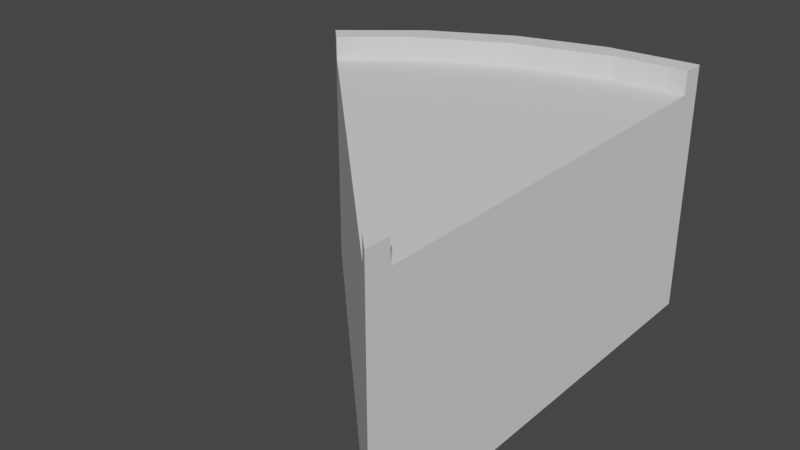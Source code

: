 # Source: bend_45.blend  (saved by Blender 2.93.21; exported with 4.5.12 LTS)
import bpy
from mathutils import Matrix  # noqa: F401  (used for matrix-valued properties, if any)

bpy.ops.wm.read_factory_settings(use_empty=True)
scene = bpy.context.scene
scene.name = 'Scene'

# ---- collections
col_collection = bpy.data.collections.new('Collection'); scene.collection.children.link(col_collection)

# ---- world
world_world = bpy.data.worlds.new('World'); scene.world = world_world
world_world.use_nodes = True; world_world.node_tree.nodes.clear()
_N = world_world.node_tree.nodes; _L = world_world.node_tree.links
n0 = _N.new('ShaderNodeOutputWorld'); n0.name = 'World Output'; n0.location = (300, 300)
n1 = _N.new('ShaderNodeBackground'); n1.name = 'Background'; n1.location = (10, 300)
n1.inputs[0].default_value = (0.05088, 0.05088, 0.05088, 1.0)
_L.new(n1.outputs[0], n0.inputs[0])
n0.is_active_output = True
world_world.color = (0.05088, 0.05088, 0.05088)
world_world.use_sun_shadow = False
world_world.sun_shadow_jitter_overblur = 0.0

# ---- meshes
me_circle_010 = bpy.data.meshes.new('Circle.010')
me_circle_010.from_pydata([(0.0, 12.0, 0.0), (-2.341, 11.77, 0.0), (-4.592, 11.09, 0.0), (-6.667, 9.978, 0.0), (-8.485, 8.485, 0.0), (-6.641, 9.282, 6.0), (-4.352, 10.51, 6.0), (-0.4359, 11.4, 6.0), (-1.867, 11.26, 6.0), (0.0, -5.364e-07, 0.0), (-7.753, 8.369, 6.0), (-0.2338, 0.5644, 6.0), (-8.485, 8.485, 6.0), (-6.667, 9.978, 6.0), (-4.592, 11.09, 6.0), (-2.341, 11.77, 6.0), (0.0, 12.0, 6.0), (0.0, -5.364e-07, 6.0), (-0.4675, 0.4675, 6.0), (-1.03e-07, 0.6612, 6.0), (-5.171e-09, 11.4, 6.0), (-8.061, 8.061, 6.0), (-8.485, 8.485, 6.6), (-6.667, 9.978, 6.6), (-4.592, 11.09, 6.6), (-2.341, 11.77, 6.6), (0.0, 12.0, 6.6), (-1.03e-07, 0.6612, 6.6), (0.0, -5.364e-07, 6.6), (-0.4675, 0.4675, 6.6), (-7.753, 8.369, 6.6), (-6.641, 9.282, 6.6), (-4.352, 10.51, 6.6), (-1.867, 11.26, 6.6), (-0.4359, 11.4, 6.6), (-0.2338, 0.5644, 6.6), (-5.171e-09, 11.4, 6.6), (-8.061, 8.061, 6.6)], [], [(1, 0, 9, 4, 3, 2), (8, 6, 5, 10, 11, 7), (3, 4, 12, 13), (1, 2, 14, 15), (9, 0, 16, 20, 19, 17), (2, 3, 13, 14), (0, 1, 15, 16), (4, 9, 17, 18, 21, 12), (10, 5, 31, 30), (17, 19, 27, 28), (11, 18, 29, 35), (21, 10, 30, 37), (16, 15, 25, 26), (12, 21, 37, 22), (18, 11, 10, 21), (8, 7, 34, 33), (20, 7, 11, 19), (15, 14, 24, 25), (30, 31, 23, 22), (31, 32, 24, 23), (32, 33, 25, 24), (33, 34, 26, 25), (34, 36, 26), (35, 29, 28), (27, 35, 28), (37, 30, 22), (19, 11, 35, 27), (18, 17, 28, 29), (13, 12, 22, 23), (5, 6, 32, 31), (20, 16, 26, 36), (14, 13, 23, 24), (6, 8, 33, 32), (7, 20, 36, 34)])
_uv = me_circle_010.uv_layers.new(name='UVMap')
_uv.uv.foreach_set('vector', [0.0, 0.0, 0.0, 0.0, 0.0, 0.0, 0.0, 0.0, 0.0, 0.0, 0.0, 0.0, 0.0, 0.0, 0.0, 0.0, 0.0, 0.0, 0.0, 0.0, 0.0, 0.0, 0.0, 0.0, 0.0, 0.0, 0.0, 0.0, 0.0, 0.0, 0.0, 0.0, 0.0, 0.0, 0.0, 0.0, 0.0, 0.0, 0.0, 0.0, 0.0, 0.0, 0.0, 0.0, 0.0, 0.0, 0.0, 0.0, 0.0, 0.0, 0.0, 0.0, 0.0, 0.0, 0.0, 0.0, 0.0, 0.0, 0.0, 0.0, 0.0, 0.0, 0.0, 0.0, 0.0, 0.0, 0.0, 0.0, 0.0, 0.0, 0.0, 0.0, 0.0, 0.0, 0.0, 0.0, 0.0, 0.0, 0.0, 0.0, 0.0, 0.0, 0.0, 0.0, 0.0, 0.0, 0.0, 0.0, 0.0, 0.0, 0.0, 0.0, 0.0, 0.0, 0.0, 0.0, 0.0, 0.0, 0.0, 0.0, 0.0, 0.0, 0.0, 0.0, 0.0, 0.0, 0.0, 0.0, 0.0, 0.0, 0.0, 0.0, 0.0, 0.0, 0.0, 0.0, 0.0, 0.0, 0.0, 0.0, 0.0, 0.0, 0.0, 0.0, 0.0, 0.0, 0.0, 0.0, 0.0, 0.0, 0.0, 0.0, 0.0, 0.0, 0.0, 0.0, 0.0, 0.0, 0.0, 0.0, 0.0, 0.0, 0.0, 0.0, 0.0, 0.0, 0.0, 0.0, 0.0, 0.0, 0.0, 0.0, 0.0, 0.0, 0.0, 0.0, 0.0, 0.0, 0.0, 0.0, 0.0, 0.0, 0.0, 0.0, 0.0, 0.0, 0.0, 0.0, 0.0, 0.0, 0.0, 0.0, 0.0, 0.0, 0.0, 0.0, 0.0, 0.0, 0.0, 0.0, 0.0, 0.0, 0.0, 0.0, 0.0, 0.0, 0.0, 0.0, 0.0, 0.0, 0.0, 0.0, 0.0, 0.0, 0.0, 0.0, 0.0, 0.0, 0.0, 0.0, 0.0, 0.0, 0.0, 0.0, 0.0, 0.0, 0.0, 0.0, 0.0, 0.0, 0.0, 0.0, 0.0, 0.0, 0.0, 0.0, 0.0, 0.0, 0.0, 0.0, 0.0, 0.0, 0.0, 0.0, 0.0, 0.0, 0.0, 0.0, 0.0, 0.0, 0.0, 0.0, 0.0, 0.0, 0.0, 0.0, 0.0, 0.0, 0.0, 0.0, 0.0, 0.0, 0.0, 0.0, 0.0, 0.0, 0.0, 0.0, 0.0, 0.0, 0.0, 0.0, 0.0, 0.0, 0.0, 0.0, 0.0, 0.0, 0.0, 0.0, 0.0, 0.0, 0.0, 0.0, 0.0, 0.0, 0.0, 0.0, 0.0, 0.0, 0.0, 0.0, 0.0, 0.0, 0.0, 0.0, 0.0, 0.0, 0.0, 0.0])
me_circle_010.use_remesh_fix_poles = True
me_circle_010.use_remesh_preserve_attributes = False
me_circle_010.update()

# ---- objects
ob_45_turn = bpy.data.objects.new('45 turn', me_circle_010)

# ---- transforms, parenting, visibility, modifiers, constraints
ob_45_turn.location = (0.0, 0.0, 0.0)

# ---- collection membership
col_collection.objects.link(ob_45_turn)

# ---- scene / render settings (as saved in the file)
scene.frame_start = 1; scene.frame_end = 250; scene.frame_set(1)
scene.render.engine = 'BLENDER_EEVEE_NEXT'
scene.cycles.use_denoising = False
scene.cycles.samples = 128
scene.cycles.sampling_pattern = 'TABULATED_SOBOL'
scene.cycles.use_adaptive_sampling = False
scene.cycles.use_light_tree = False
scene.view_settings.view_transform = 'Filmic'
bpy.context.view_layer.update()

# ---- added for rendering (the .blend has no active camera and no usable light): camera, sun
cam_auto = bpy.data.cameras.new('AutoCamera')
cam_auto.lens = 50.0
cam_auto.sensor_width = 36.0
cam_auto.clip_end = 1000.0
ob_auto_camera = bpy.data.objects.new('AutoCamera', cam_auto)
scene.collection.objects.link(ob_auto_camera)
ob_auto_camera.location = (10.6635, -11.8874, 15.2249)
ob_auto_camera.rotation_euler = (1.09748, -7.21219e-08, 0.694738)
scene.camera = ob_auto_camera
light_auto_sun = bpy.data.lights.new('AutoSun', 'SUN')
light_auto_sun.energy = 3.0
light_auto_sun.angle = 0.0523599
ob_auto_sun = bpy.data.objects.new('AutoSun', light_auto_sun)
scene.collection.objects.link(ob_auto_sun)
ob_auto_sun.rotation_euler = (0.872665, 0.174533, 0.523599)
bpy.context.view_layer.update()
